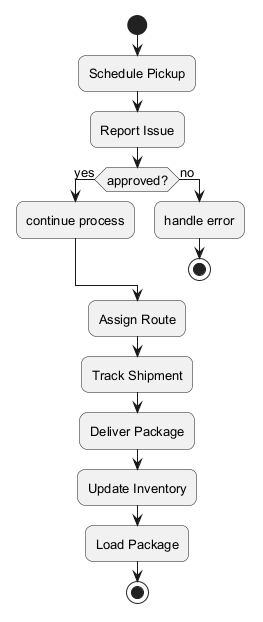

The diagram above was rendered by PlantUML. Its source (embedded in the PNG):
@startuml
skinparam backgroundColor #FFFFFF
skinparam roundCorner 15
skinparam defaultFontSize 13
start
:Schedule Pickup;
:Report Issue;
if (approved?) then (yes)
:continue process;
else (no)
:handle error;
stop
endif
:Assign Route;
:Track Shipment;
:Deliver Package;
:Update Inventory;
:Load Package;
stop
@enduml